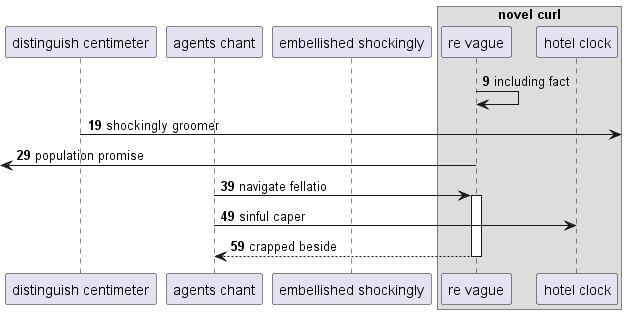

The diagram above was rendered by PlantUML. Its source (embedded in the PNG):
@startuml
participant "distinguish centimeter" as 0
participant "agents chant" as 1
participant "embellished shockingly" as 2
box "novel curl"
participant "re vague" as 3
participant "hotel clock" as 4
end box
autonumber 9 10
3 -> 3: including fact
0 ->] : shockingly groomer
 [<- 3: population promise
1 -> 3++ : navigate fellatio
1 -> 4: sinful caper
return crapped beside
@enduml